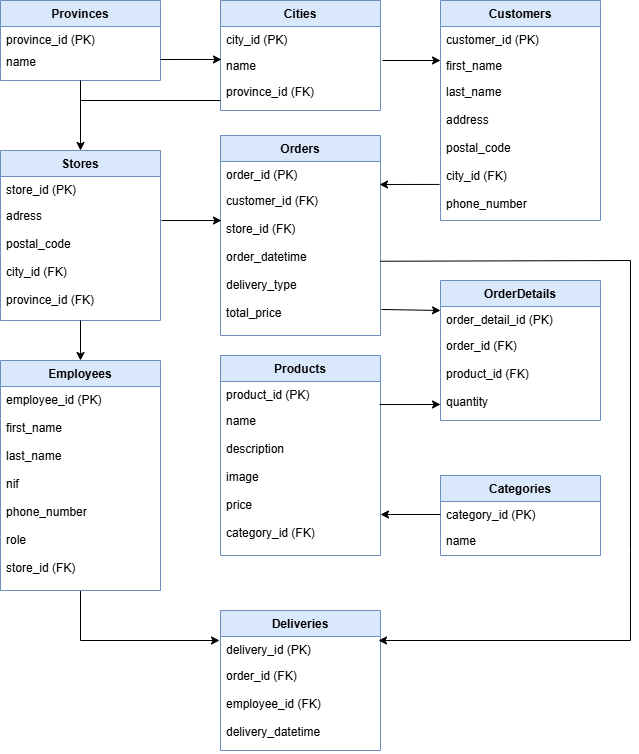

The diagram above was exported from draw.io. Its source (the exported page's mxGraphModel, read from the mxfile embedded in the PNG):
<mxGraphModel dx="1434" dy="746" grid="1" gridSize="10" guides="1" tooltips="1" connect="1" arrows="1" fold="1" page="1" pageScale="1" pageWidth="827" pageHeight="1169" math="0" shadow="0">
  <root>
    <mxCell id="WIyWlLk6GJQsqaUBKTNV-0" />
    <mxCell id="WIyWlLk6GJQsqaUBKTNV-1" parent="WIyWlLk6GJQsqaUBKTNV-0" />
    <mxCell id="zkfFHV4jXpPFQw0GAbJ--0" value="Provinces" style="swimlane;fontStyle=1;align=center;verticalAlign=top;childLayout=stackLayout;horizontal=1;startSize=26;horizontalStack=0;resizeParent=1;resizeLast=0;collapsible=1;marginBottom=0;rounded=0;shadow=0;strokeWidth=1;fillColor=#dae8fc;strokeColor=#6c8ebf;" parent="WIyWlLk6GJQsqaUBKTNV-1" vertex="1">
      <mxGeometry x="80" y="130" width="160" height="80" as="geometry">
        <mxRectangle x="230" y="140" width="160" height="26" as="alternateBounds" />
      </mxGeometry>
    </mxCell>
    <mxCell id="zkfFHV4jXpPFQw0GAbJ--1" value="province_id (PK)" style="text;align=left;verticalAlign=top;spacingLeft=4;spacingRight=4;overflow=hidden;rotatable=0;points=[[0,0.5],[1,0.5]];portConstraint=eastwest;" parent="zkfFHV4jXpPFQw0GAbJ--0" vertex="1">
      <mxGeometry y="26" width="160" height="22" as="geometry" />
    </mxCell>
    <mxCell id="zkfFHV4jXpPFQw0GAbJ--2" value="name" style="text;align=left;verticalAlign=top;spacingLeft=4;spacingRight=4;overflow=hidden;rotatable=0;points=[[0,0.5],[1,0.5]];portConstraint=eastwest;rounded=0;shadow=0;html=0;" parent="zkfFHV4jXpPFQw0GAbJ--0" vertex="1">
      <mxGeometry y="48" width="160" height="22" as="geometry" />
    </mxCell>
    <mxCell id="zkfFHV4jXpPFQw0GAbJ--6" value="Stores" style="swimlane;fontStyle=1;align=center;verticalAlign=top;childLayout=stackLayout;horizontal=1;startSize=26;horizontalStack=0;resizeParent=1;resizeLast=0;collapsible=1;marginBottom=0;rounded=0;shadow=0;strokeWidth=1;fillColor=#dae8fc;strokeColor=#6c8ebf;" parent="WIyWlLk6GJQsqaUBKTNV-1" vertex="1">
      <mxGeometry x="80" y="280" width="160" height="170" as="geometry">
        <mxRectangle x="130" y="380" width="160" height="26" as="alternateBounds" />
      </mxGeometry>
    </mxCell>
    <mxCell id="zkfFHV4jXpPFQw0GAbJ--7" value="store_id (PK)" style="text;align=left;verticalAlign=top;spacingLeft=4;spacingRight=4;overflow=hidden;rotatable=0;points=[[0,0.5],[1,0.5]];portConstraint=eastwest;" parent="zkfFHV4jXpPFQw0GAbJ--6" vertex="1">
      <mxGeometry y="26" width="160" height="26" as="geometry" />
    </mxCell>
    <mxCell id="zkfFHV4jXpPFQw0GAbJ--8" value="adress&#10;&#10;postal_code&#10;&#10;city_id (FK)&#10;&#10;province_id (FK)" style="text;align=left;verticalAlign=top;spacingLeft=4;spacingRight=4;overflow=hidden;rotatable=0;points=[[0,0.5],[1,0.5]];portConstraint=eastwest;rounded=0;shadow=0;html=0;" parent="zkfFHV4jXpPFQw0GAbJ--6" vertex="1">
      <mxGeometry y="52" width="160" height="118" as="geometry" />
    </mxCell>
    <mxCell id="6rZUAVqnOoFAO2Hgfu3N-46" style="edgeStyle=orthogonalEdgeStyle;rounded=0;orthogonalLoop=1;jettySize=auto;html=1;exitX=0.5;exitY=1;exitDx=0;exitDy=0;entryX=-0.006;entryY=0.154;entryDx=0;entryDy=0;entryPerimeter=0;" edge="1" parent="WIyWlLk6GJQsqaUBKTNV-1" source="zkfFHV4jXpPFQw0GAbJ--13" target="6rZUAVqnOoFAO2Hgfu3N-44">
      <mxGeometry relative="1" as="geometry" />
    </mxCell>
    <mxCell id="zkfFHV4jXpPFQw0GAbJ--13" value="Employees" style="swimlane;fontStyle=1;align=center;verticalAlign=top;childLayout=stackLayout;horizontal=1;startSize=26;horizontalStack=0;resizeParent=1;resizeLast=0;collapsible=1;marginBottom=0;rounded=0;shadow=0;strokeWidth=1;fillColor=#dae8fc;strokeColor=#6c8ebf;" parent="WIyWlLk6GJQsqaUBKTNV-1" vertex="1">
      <mxGeometry x="80" y="490" width="160" height="230" as="geometry">
        <mxRectangle x="340" y="380" width="170" height="26" as="alternateBounds" />
      </mxGeometry>
    </mxCell>
    <mxCell id="zkfFHV4jXpPFQw0GAbJ--14" value="employee_id (PK)&#10;&#10;first_name&#10;&#10;last_name&#10;&#10;nif&#10;&#10;phone_number&#10;&#10;role&#10;&#10;store_id (FK)" style="text;align=left;verticalAlign=top;spacingLeft=4;spacingRight=4;overflow=hidden;rotatable=0;points=[[0,0.5],[1,0.5]];portConstraint=eastwest;" parent="zkfFHV4jXpPFQw0GAbJ--13" vertex="1">
      <mxGeometry y="26" width="160" height="194" as="geometry" />
    </mxCell>
    <mxCell id="zkfFHV4jXpPFQw0GAbJ--17" value="Cities" style="swimlane;fontStyle=1;align=center;verticalAlign=top;childLayout=stackLayout;horizontal=1;startSize=26;horizontalStack=0;resizeParent=1;resizeLast=0;collapsible=1;marginBottom=0;rounded=0;shadow=0;strokeWidth=1;fillColor=#dae8fc;strokeColor=#6c8ebf;" parent="WIyWlLk6GJQsqaUBKTNV-1" vertex="1">
      <mxGeometry x="300" y="130" width="160" height="110" as="geometry">
        <mxRectangle x="550" y="140" width="160" height="26" as="alternateBounds" />
      </mxGeometry>
    </mxCell>
    <mxCell id="zkfFHV4jXpPFQw0GAbJ--18" value="city_id (PK)" style="text;align=left;verticalAlign=top;spacingLeft=4;spacingRight=4;overflow=hidden;rotatable=0;points=[[0,0.5],[1,0.5]];portConstraint=eastwest;" parent="zkfFHV4jXpPFQw0GAbJ--17" vertex="1">
      <mxGeometry y="26" width="160" height="26" as="geometry" />
    </mxCell>
    <mxCell id="zkfFHV4jXpPFQw0GAbJ--19" value="name" style="text;align=left;verticalAlign=top;spacingLeft=4;spacingRight=4;overflow=hidden;rotatable=0;points=[[0,0.5],[1,0.5]];portConstraint=eastwest;rounded=0;shadow=0;html=0;" parent="zkfFHV4jXpPFQw0GAbJ--17" vertex="1">
      <mxGeometry y="52" width="160" height="26" as="geometry" />
    </mxCell>
    <mxCell id="zkfFHV4jXpPFQw0GAbJ--20" value="province_id (FK)" style="text;align=left;verticalAlign=top;spacingLeft=4;spacingRight=4;overflow=hidden;rotatable=0;points=[[0,0.5],[1,0.5]];portConstraint=eastwest;rounded=0;shadow=0;html=0;" parent="zkfFHV4jXpPFQw0GAbJ--17" vertex="1">
      <mxGeometry y="78" width="160" height="26" as="geometry" />
    </mxCell>
    <mxCell id="6rZUAVqnOoFAO2Hgfu3N-8" value="Customers" style="swimlane;fontStyle=1;align=center;verticalAlign=top;childLayout=stackLayout;horizontal=1;startSize=26;horizontalStack=0;resizeParent=1;resizeLast=0;collapsible=1;marginBottom=0;rounded=0;shadow=0;strokeWidth=1;fillColor=#dae8fc;strokeColor=#6c8ebf;" vertex="1" parent="WIyWlLk6GJQsqaUBKTNV-1">
      <mxGeometry x="520" y="130" width="160" height="220" as="geometry">
        <mxRectangle x="550" y="140" width="160" height="26" as="alternateBounds" />
      </mxGeometry>
    </mxCell>
    <mxCell id="6rZUAVqnOoFAO2Hgfu3N-9" value="customer_id (PK)" style="text;align=left;verticalAlign=top;spacingLeft=4;spacingRight=4;overflow=hidden;rotatable=0;points=[[0,0.5],[1,0.5]];portConstraint=eastwest;" vertex="1" parent="6rZUAVqnOoFAO2Hgfu3N-8">
      <mxGeometry y="26" width="160" height="26" as="geometry" />
    </mxCell>
    <mxCell id="6rZUAVqnOoFAO2Hgfu3N-10" value="first_name" style="text;align=left;verticalAlign=top;spacingLeft=4;spacingRight=4;overflow=hidden;rotatable=0;points=[[0,0.5],[1,0.5]];portConstraint=eastwest;rounded=0;shadow=0;html=0;" vertex="1" parent="6rZUAVqnOoFAO2Hgfu3N-8">
      <mxGeometry y="52" width="160" height="26" as="geometry" />
    </mxCell>
    <mxCell id="6rZUAVqnOoFAO2Hgfu3N-11" value="last_name&#10;&#10;address&#10;&#10;postal_code&#10;&#10;city_id (FK)&#10;&#10;phone_number" style="text;align=left;verticalAlign=top;spacingLeft=4;spacingRight=4;overflow=hidden;rotatable=0;points=[[0,0.5],[1,0.5]];portConstraint=eastwest;rounded=0;shadow=0;html=0;" vertex="1" parent="6rZUAVqnOoFAO2Hgfu3N-8">
      <mxGeometry y="78" width="160" height="142" as="geometry" />
    </mxCell>
    <mxCell id="6rZUAVqnOoFAO2Hgfu3N-18" value="" style="endArrow=classic;html=1;rounded=0;exitX=1;exitY=0.5;exitDx=0;exitDy=0;entryX=0.006;entryY=0.269;entryDx=0;entryDy=0;entryPerimeter=0;" edge="1" parent="WIyWlLk6GJQsqaUBKTNV-1" source="zkfFHV4jXpPFQw0GAbJ--2" target="zkfFHV4jXpPFQw0GAbJ--19">
      <mxGeometry width="50" height="50" relative="1" as="geometry">
        <mxPoint x="200" y="240" as="sourcePoint" />
        <mxPoint x="250" y="190" as="targetPoint" />
      </mxGeometry>
    </mxCell>
    <mxCell id="6rZUAVqnOoFAO2Hgfu3N-22" value="" style="endArrow=classic;html=1;rounded=0;exitX=0.5;exitY=1;exitDx=0;exitDy=0;entryX=0.5;entryY=0;entryDx=0;entryDy=0;" edge="1" parent="WIyWlLk6GJQsqaUBKTNV-1" source="zkfFHV4jXpPFQw0GAbJ--0" target="zkfFHV4jXpPFQw0GAbJ--6">
      <mxGeometry width="50" height="50" relative="1" as="geometry">
        <mxPoint x="150" y="240" as="sourcePoint" />
        <mxPoint x="200" y="190" as="targetPoint" />
      </mxGeometry>
    </mxCell>
    <mxCell id="6rZUAVqnOoFAO2Hgfu3N-24" value="" style="endArrow=none;html=1;rounded=0;entryX=0;entryY=0.846;entryDx=0;entryDy=0;entryPerimeter=0;" edge="1" parent="WIyWlLk6GJQsqaUBKTNV-1" target="zkfFHV4jXpPFQw0GAbJ--20">
      <mxGeometry width="50" height="50" relative="1" as="geometry">
        <mxPoint x="160" y="230" as="sourcePoint" />
        <mxPoint x="230" y="230" as="targetPoint" />
      </mxGeometry>
    </mxCell>
    <mxCell id="6rZUAVqnOoFAO2Hgfu3N-28" value="" style="endArrow=classic;html=1;rounded=0;entryX=0.5;entryY=0;entryDx=0;entryDy=0;" edge="1" parent="WIyWlLk6GJQsqaUBKTNV-1" target="zkfFHV4jXpPFQw0GAbJ--13">
      <mxGeometry width="50" height="50" relative="1" as="geometry">
        <mxPoint x="160" y="450" as="sourcePoint" />
        <mxPoint x="270" y="340" as="targetPoint" />
      </mxGeometry>
    </mxCell>
    <mxCell id="6rZUAVqnOoFAO2Hgfu3N-29" value="Categories" style="swimlane;fontStyle=1;align=center;verticalAlign=top;childLayout=stackLayout;horizontal=1;startSize=26;horizontalStack=0;resizeParent=1;resizeLast=0;collapsible=1;marginBottom=0;rounded=0;shadow=0;strokeWidth=1;fillColor=#dae8fc;strokeColor=#6c8ebf;" vertex="1" parent="WIyWlLk6GJQsqaUBKTNV-1">
      <mxGeometry x="520" y="605" width="160" height="80" as="geometry">
        <mxRectangle x="550" y="140" width="160" height="26" as="alternateBounds" />
      </mxGeometry>
    </mxCell>
    <mxCell id="6rZUAVqnOoFAO2Hgfu3N-30" value="category_id (PK)" style="text;align=left;verticalAlign=top;spacingLeft=4;spacingRight=4;overflow=hidden;rotatable=0;points=[[0,0.5],[1,0.5]];portConstraint=eastwest;" vertex="1" parent="6rZUAVqnOoFAO2Hgfu3N-29">
      <mxGeometry y="26" width="160" height="26" as="geometry" />
    </mxCell>
    <mxCell id="6rZUAVqnOoFAO2Hgfu3N-31" value="name" style="text;align=left;verticalAlign=top;spacingLeft=4;spacingRight=4;overflow=hidden;rotatable=0;points=[[0,0.5],[1,0.5]];portConstraint=eastwest;rounded=0;shadow=0;html=0;" vertex="1" parent="6rZUAVqnOoFAO2Hgfu3N-29">
      <mxGeometry y="52" width="160" height="26" as="geometry" />
    </mxCell>
    <mxCell id="6rZUAVqnOoFAO2Hgfu3N-33" value="Products" style="swimlane;fontStyle=1;align=center;verticalAlign=top;childLayout=stackLayout;horizontal=1;startSize=26;horizontalStack=0;resizeParent=1;resizeLast=0;collapsible=1;marginBottom=0;rounded=0;shadow=0;strokeWidth=1;fillColor=#dae8fc;strokeColor=#6c8ebf;" vertex="1" parent="WIyWlLk6GJQsqaUBKTNV-1">
      <mxGeometry x="300" y="485" width="160" height="200" as="geometry">
        <mxRectangle x="550" y="140" width="160" height="26" as="alternateBounds" />
      </mxGeometry>
    </mxCell>
    <mxCell id="6rZUAVqnOoFAO2Hgfu3N-34" value="product_id (PK)" style="text;align=left;verticalAlign=top;spacingLeft=4;spacingRight=4;overflow=hidden;rotatable=0;points=[[0,0.5],[1,0.5]];portConstraint=eastwest;" vertex="1" parent="6rZUAVqnOoFAO2Hgfu3N-33">
      <mxGeometry y="26" width="160" height="26" as="geometry" />
    </mxCell>
    <mxCell id="6rZUAVqnOoFAO2Hgfu3N-35" value="name&#10;&#10;description&#10;&#10;image&#10;&#10;price&#10;&#10;category_id (FK)" style="text;align=left;verticalAlign=top;spacingLeft=4;spacingRight=4;overflow=hidden;rotatable=0;points=[[0,0.5],[1,0.5]];portConstraint=eastwest;rounded=0;shadow=0;html=0;" vertex="1" parent="6rZUAVqnOoFAO2Hgfu3N-33">
      <mxGeometry y="52" width="160" height="148" as="geometry" />
    </mxCell>
    <mxCell id="6rZUAVqnOoFAO2Hgfu3N-37" value="Orders" style="swimlane;fontStyle=1;align=center;verticalAlign=top;childLayout=stackLayout;horizontal=1;startSize=26;horizontalStack=0;resizeParent=1;resizeLast=0;collapsible=1;marginBottom=0;rounded=0;shadow=0;strokeWidth=1;fillColor=#dae8fc;strokeColor=#6c8ebf;" vertex="1" parent="WIyWlLk6GJQsqaUBKTNV-1">
      <mxGeometry x="300" y="265" width="160" height="200" as="geometry">
        <mxRectangle x="550" y="140" width="160" height="26" as="alternateBounds" />
      </mxGeometry>
    </mxCell>
    <mxCell id="6rZUAVqnOoFAO2Hgfu3N-38" value="order_id (PK)" style="text;align=left;verticalAlign=top;spacingLeft=4;spacingRight=4;overflow=hidden;rotatable=0;points=[[0,0.5],[1,0.5]];portConstraint=eastwest;" vertex="1" parent="6rZUAVqnOoFAO2Hgfu3N-37">
      <mxGeometry y="26" width="160" height="26" as="geometry" />
    </mxCell>
    <mxCell id="6rZUAVqnOoFAO2Hgfu3N-39" value="customer_id (FK)&#10;&#10;store_id (FK)&#10;&#10;order_datetime&#10;&#10;delivery_type&#10;&#10;total_price" style="text;align=left;verticalAlign=top;spacingLeft=4;spacingRight=4;overflow=hidden;rotatable=0;points=[[0,0.5],[1,0.5]];portConstraint=eastwest;rounded=0;shadow=0;html=0;" vertex="1" parent="6rZUAVqnOoFAO2Hgfu3N-37">
      <mxGeometry y="52" width="160" height="148" as="geometry" />
    </mxCell>
    <mxCell id="6rZUAVqnOoFAO2Hgfu3N-40" value="OrderDetails" style="swimlane;fontStyle=1;align=center;verticalAlign=top;childLayout=stackLayout;horizontal=1;startSize=26;horizontalStack=0;resizeParent=1;resizeLast=0;collapsible=1;marginBottom=0;rounded=0;shadow=0;strokeWidth=1;fillColor=#dae8fc;strokeColor=#6c8ebf;" vertex="1" parent="WIyWlLk6GJQsqaUBKTNV-1">
      <mxGeometry x="520" y="410" width="160" height="140" as="geometry">
        <mxRectangle x="550" y="140" width="160" height="26" as="alternateBounds" />
      </mxGeometry>
    </mxCell>
    <mxCell id="6rZUAVqnOoFAO2Hgfu3N-41" value="order_detail_id (PK)" style="text;align=left;verticalAlign=top;spacingLeft=4;spacingRight=4;overflow=hidden;rotatable=0;points=[[0,0.5],[1,0.5]];portConstraint=eastwest;" vertex="1" parent="6rZUAVqnOoFAO2Hgfu3N-40">
      <mxGeometry y="26" width="160" height="26" as="geometry" />
    </mxCell>
    <mxCell id="6rZUAVqnOoFAO2Hgfu3N-42" value="order_id (FK)&#10;&#10;product_id (FK)&#10;&#10;quantity" style="text;align=left;verticalAlign=top;spacingLeft=4;spacingRight=4;overflow=hidden;rotatable=0;points=[[0,0.5],[1,0.5]];portConstraint=eastwest;rounded=0;shadow=0;html=0;" vertex="1" parent="6rZUAVqnOoFAO2Hgfu3N-40">
      <mxGeometry y="52" width="160" height="88" as="geometry" />
    </mxCell>
    <mxCell id="6rZUAVqnOoFAO2Hgfu3N-43" value="Deliveries" style="swimlane;fontStyle=1;align=center;verticalAlign=top;childLayout=stackLayout;horizontal=1;startSize=26;horizontalStack=0;resizeParent=1;resizeLast=0;collapsible=1;marginBottom=0;rounded=0;shadow=0;strokeWidth=1;fillColor=#dae8fc;strokeColor=#6c8ebf;" vertex="1" parent="WIyWlLk6GJQsqaUBKTNV-1">
      <mxGeometry x="300" y="740" width="160" height="140" as="geometry">
        <mxRectangle x="550" y="140" width="160" height="26" as="alternateBounds" />
      </mxGeometry>
    </mxCell>
    <mxCell id="6rZUAVqnOoFAO2Hgfu3N-44" value="delivery_id (PK)" style="text;align=left;verticalAlign=top;spacingLeft=4;spacingRight=4;overflow=hidden;rotatable=0;points=[[0,0.5],[1,0.5]];portConstraint=eastwest;" vertex="1" parent="6rZUAVqnOoFAO2Hgfu3N-43">
      <mxGeometry y="26" width="160" height="26" as="geometry" />
    </mxCell>
    <mxCell id="6rZUAVqnOoFAO2Hgfu3N-45" value="order_id (FK)&#10;&#10;employee_id (FK)&#10;&#10;delivery_datetime" style="text;align=left;verticalAlign=top;spacingLeft=4;spacingRight=4;overflow=hidden;rotatable=0;points=[[0,0.5],[1,0.5]];portConstraint=eastwest;rounded=0;shadow=0;html=0;" vertex="1" parent="6rZUAVqnOoFAO2Hgfu3N-43">
      <mxGeometry y="52" width="160" height="88" as="geometry" />
    </mxCell>
    <mxCell id="6rZUAVqnOoFAO2Hgfu3N-48" value="" style="edgeStyle=orthogonalEdgeStyle;rounded=0;orthogonalLoop=1;jettySize=auto;html=1;" edge="1" parent="WIyWlLk6GJQsqaUBKTNV-1" source="6rZUAVqnOoFAO2Hgfu3N-30" target="6rZUAVqnOoFAO2Hgfu3N-35">
      <mxGeometry relative="1" as="geometry">
        <Array as="points">
          <mxPoint x="470" y="644" />
          <mxPoint x="470" y="644" />
        </Array>
      </mxGeometry>
    </mxCell>
    <mxCell id="6rZUAVqnOoFAO2Hgfu3N-58" value="" style="endArrow=classic;html=1;rounded=0;" edge="1" parent="WIyWlLk6GJQsqaUBKTNV-1" source="6rZUAVqnOoFAO2Hgfu3N-39">
      <mxGeometry width="50" height="50" relative="1" as="geometry">
        <mxPoint x="500" y="820" as="sourcePoint" />
        <mxPoint x="458" y="770" as="targetPoint" />
        <Array as="points">
          <mxPoint x="710" y="390" />
          <mxPoint x="710" y="680" />
          <mxPoint x="710" y="770" />
        </Array>
      </mxGeometry>
    </mxCell>
    <mxCell id="6rZUAVqnOoFAO2Hgfu3N-60" value="" style="endArrow=classic;html=1;rounded=0;exitX=1.006;exitY=0.824;exitDx=0;exitDy=0;exitPerimeter=0;" edge="1" parent="WIyWlLk6GJQsqaUBKTNV-1" source="6rZUAVqnOoFAO2Hgfu3N-39">
      <mxGeometry width="50" height="50" relative="1" as="geometry">
        <mxPoint x="450" y="500" as="sourcePoint" />
        <mxPoint x="520" y="440" as="targetPoint" />
      </mxGeometry>
    </mxCell>
    <mxCell id="6rZUAVqnOoFAO2Hgfu3N-61" value="" style="endArrow=classic;html=1;rounded=0;exitX=0.994;exitY=-0.02;exitDx=0;exitDy=0;exitPerimeter=0;entryX=0;entryY=0.818;entryDx=0;entryDy=0;entryPerimeter=0;" edge="1" parent="WIyWlLk6GJQsqaUBKTNV-1" source="6rZUAVqnOoFAO2Hgfu3N-35" target="6rZUAVqnOoFAO2Hgfu3N-42">
      <mxGeometry width="50" height="50" relative="1" as="geometry">
        <mxPoint x="471" y="449" as="sourcePoint" />
        <mxPoint x="530" y="450" as="targetPoint" />
        <Array as="points" />
      </mxGeometry>
    </mxCell>
    <mxCell id="6rZUAVqnOoFAO2Hgfu3N-62" value="" style="endArrow=classic;html=1;rounded=0;exitX=1.006;exitY=0.153;exitDx=0;exitDy=0;exitPerimeter=0;entryX=0.006;entryY=0.223;entryDx=0;entryDy=0;entryPerimeter=0;" edge="1" parent="WIyWlLk6GJQsqaUBKTNV-1" source="zkfFHV4jXpPFQw0GAbJ--8" target="6rZUAVqnOoFAO2Hgfu3N-39">
      <mxGeometry width="50" height="50" relative="1" as="geometry">
        <mxPoint x="240" y="400" as="sourcePoint" />
        <mxPoint x="290" y="350" as="targetPoint" />
      </mxGeometry>
    </mxCell>
    <mxCell id="6rZUAVqnOoFAO2Hgfu3N-63" value="" style="endArrow=classic;html=1;rounded=0;exitX=-0.006;exitY=0.746;exitDx=0;exitDy=0;exitPerimeter=0;entryX=0.994;entryY=0.885;entryDx=0;entryDy=0;entryPerimeter=0;" edge="1" parent="WIyWlLk6GJQsqaUBKTNV-1" source="6rZUAVqnOoFAO2Hgfu3N-11" target="6rZUAVqnOoFAO2Hgfu3N-38">
      <mxGeometry width="50" height="50" relative="1" as="geometry">
        <mxPoint x="520" y="360" as="sourcePoint" />
        <mxPoint x="470" y="314" as="targetPoint" />
      </mxGeometry>
    </mxCell>
    <mxCell id="6rZUAVqnOoFAO2Hgfu3N-64" value="" style="endArrow=classic;html=1;rounded=0;" edge="1" parent="WIyWlLk6GJQsqaUBKTNV-1">
      <mxGeometry width="50" height="50" relative="1" as="geometry">
        <mxPoint x="462" y="190" as="sourcePoint" />
        <mxPoint x="520" y="190" as="targetPoint" />
      </mxGeometry>
    </mxCell>
  </root>
</mxGraphModel>